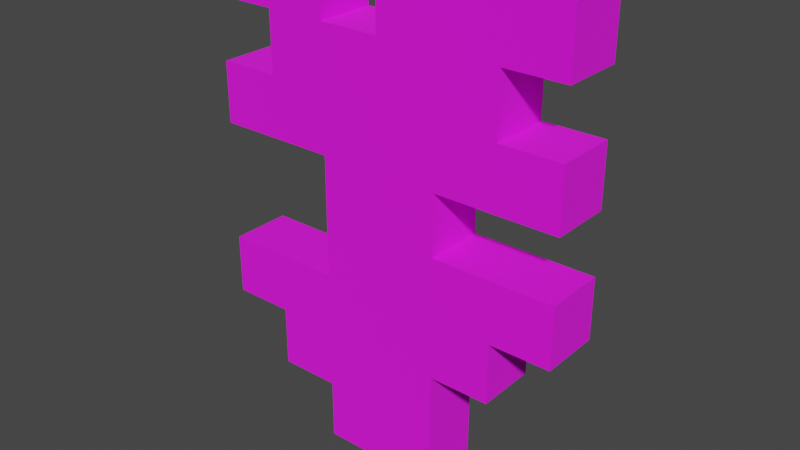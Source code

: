 # Source: dandelion.blend  (saved by Blender 2.81.16; exported with 4.5.12 LTS)
import bpy
from mathutils import Matrix  # noqa: F401  (used for matrix-valued properties, if any)

bpy.ops.wm.read_factory_settings(use_empty=True)
scene = bpy.context.scene
scene.name = 'Scene'

# ---- collections
col_collection = bpy.data.collections.new('Collection'); scene.collection.children.link(col_collection)

# ---- images (referenced by path relative to the original .blend; pixels are not part of the script)
import os
ASSET_DIR = os.environ.get("B2B_ASSET_DIR", "")  # directory of the original .blend (textures are referenced by path, not embedded)
HERE = os.path.dirname(os.path.abspath(__file__))  # packed textures are extracted next to this script under _unpacked/

def load_image(name, relpath, width, height, colorspace="sRGB"):
    """Load a texture the original file referenced (path relative to the .blend, or extracted next to this script)."""
    p = next((c for c in (os.path.join(HERE, relpath), os.path.join(ASSET_DIR, relpath)) if relpath and os.path.exists(c)), "")
    if p:
        img = bpy.data.images.load(p, check_existing=True)
        img.name = name
    else:  # same state as the original file: an image datablock whose file is absent (Cycles renders it pink)
        img = bpy.data.images.new(name, width, height)
        img.source = "FILE"
        img.filepath = "//" + (relpath or name)
    img.colorspace_settings.name = colorspace
    return img
img_dandelion_png = load_image('dandelion.png', 'dandelion.png', 1024, 1024, 'sRGB')

# ---- materials (node trees are filled in below, after node groups)
mat_material_001 = bpy.data.materials.new('Material.001')
mat_material_001.use_transparent_shadow = False

# ---- material node trees
mat_material_001.use_nodes = True; mat_material_001.node_tree.nodes.clear()
_N = mat_material_001.node_tree.nodes; _L = mat_material_001.node_tree.links
n0 = _N.new('ShaderNodeOutputMaterial'); n0.name = 'Material Output'; n0.location = (300, 300)
n1 = _N.new('ShaderNodeBsdfPrincipled'); n1.name = 'Principled BSDF'; n1.location = (10, 300)
n1.distribution = 'GGX'
n1.subsurface_method = 'BURLEY'
n1.inputs[2].default_value = 1.0
n1.inputs[3].default_value = 1.45
n1.inputs[27].default_value = (0.0, 0.0, 0.0, 1.0)
n1.inputs[28].default_value = 1.0
n2 = _N.new('ShaderNodeTexImage'); n2.name = 'Image Texture'; n2.location = (-390, 122)
n2.image = img_dandelion_png
n2.interpolation = 'Closest'
_L.new(n1.outputs[0], n0.inputs[0])
_L.new(n2.outputs[0], n1.inputs[0])
n0.is_active_output = True

# ---- world
world_world = bpy.data.worlds.new('World'); scene.world = world_world
world_world.use_nodes = True; world_world.node_tree.nodes.clear()
_N = world_world.node_tree.nodes; _L = world_world.node_tree.links
n0 = _N.new('ShaderNodeOutputWorld'); n0.name = 'World Output'; n0.location = (300, 300)
n1 = _N.new('ShaderNodeBackground'); n1.name = 'Background'; n1.location = (10, 300)
n1.inputs[0].default_value = (0.05088, 0.05088, 0.05088, 1.0)
_L.new(n1.outputs[0], n0.inputs[0])
n0.is_active_output = True
world_world.color = (0.05088, 0.05088, 0.05088)
world_world.use_sun_shadow = False
world_world.sun_shadow_jitter_overblur = 0.0

# ---- meshes
me_dandelion = bpy.data.meshes.new('dandelion')
me_dandelion.from_pydata([(-0.06184, -0.02763, -0.5), (0.0006579, -0.02763, -0.5), (0.06316, -0.02763, -0.5), (-0.1868, -0.02763, -0.375), (-0.1868, -0.02763, -0.3125), (-0.1868, -0.02763, -0.1875), (-0.1868, -0.02763, -0.125), (-0.1868, -0.02763, -0.0625), (-0.1868, -0.02763, 0.0), (-0.1243, -0.02763, -0.4375), (-0.1243, -0.02763, -0.375), (-0.1243, -0.02763, -0.3125), (-0.06184, 0.03487, -0.5), (-0.1243, -0.02763, -0.1875), (-0.1243, -0.02763, -0.125), (-0.1243, -0.02763, -0.0625), (-0.1243, -0.02763, 0.0), (-0.06184, -0.02763, -0.4375), (-0.06184, -0.02763, -0.375), (-0.06184, -0.02763, -0.3125), (-0.06184, -0.02763, -0.25), (-0.06184, -0.02763, -0.1875), (-0.06184, -0.02763, -0.125), (-0.06184, -0.02763, -0.0625), (-0.06184, -0.02763, 0.0), (0.0006579, -0.02763, -0.4375), (0.0006579, -0.02763, -0.375), (0.0006579, -0.02763, -0.3125), (0.0006579, -0.02763, -0.25), (0.0006579, -0.02763, -0.1875), (0.0006579, -0.02763, -0.125), (0.0006579, -0.02763, -0.0625), (0.0006579, -0.02763, 0.0), (0.06316, -0.02763, -0.4375), (0.06316, -0.02763, -0.375), (0.06316, -0.02763, -0.3125), (0.06316, -0.02763, -0.25), (0.06316, -0.02763, -0.1875), (0.06316, -0.02763, -0.125), (0.06316, -0.02763, -0.0625), (0.06316, -0.02763, 0.0), (0.1257, -0.02763, -0.375), (0.1257, -0.02763, -0.3125), (0.1257, -0.02763, -0.25), (0.1257, -0.02763, -0.1875), (0.1257, -0.02763, -0.125), (0.1257, -0.02763, -0.0625), (0.1257, -0.02763, 0.0), (0.1882, -0.02763, -0.3125), (0.1882, -0.02763, -0.25), (0.1882, -0.02763, -0.1875), (0.1882, -0.02763, -0.125), (0.1882, -0.02763, -0.0625), (0.1882, -0.02763, 0.0), (0.1882, 0.03487, 0.0), (0.1882, 0.03487, -0.0625), (0.1882, 0.03487, -0.125), (0.1882, 0.03487, -0.1875), (0.1882, 0.03487, -0.25), (0.1882, 0.03487, -0.3125), (0.1257, 0.03487, 0.0), (0.1257, 0.03487, -0.0625), (0.1257, 0.03487, -0.125), (0.1257, 0.03487, -0.1875), (0.1257, 0.03487, -0.25), (0.1257, 0.03487, -0.3125), (0.1257, 0.03487, -0.375), (0.06316, 0.03487, 0.0), (0.06316, 0.03487, -0.1875), (0.06316, 0.03487, -0.25), (0.06316, 0.03487, -0.375), (0.06316, 0.03487, -0.4375), (0.0006579, 0.03487, 0.0), (0.0006579, 0.03487, -0.0625), (-0.06184, 0.03487, 0.0), (-0.06184, 0.03487, -0.0625), (-0.06184, 0.03487, -0.1875), (-0.06184, 0.03487, -0.25), (-0.06184, 0.03487, -0.3125), (-0.06184, 0.03487, -0.4375), (-0.1243, 0.03487, 0.0), (-0.1243, 0.03487, -0.0625), (-0.1243, 0.03487, -0.125), (-0.1243, 0.03487, -0.1875), (-0.1243, 0.03487, -0.3125), (-0.1243, 0.03487, -0.375), (-0.1243, 0.03487, -0.4375), (-0.1868, 0.03487, 0.0), (-0.1868, 0.03487, -0.0625), (-0.1868, 0.03487, -0.125), (-0.1868, 0.03487, -0.1875), (-0.1868, 0.03487, -0.3125), (-0.1868, 0.03487, -0.375), (0.06316, 0.03487, -0.5), (0.0006579, 0.03487, -0.5), (0.06316, 0.03487, -0.0625), (0.06316, 0.03487, -0.125), (0.0006579, 0.03487, -0.125), (0.0006579, 0.03487, -0.25), (0.0006579, 0.03487, -0.1875), (-0.06184, 0.03487, -0.125), (0.0006579, 0.03487, -0.3125), (0.06316, 0.03487, -0.3125), (0.0006579, 0.03487, -0.375), (0.0006579, 0.03487, -0.4375), (-0.06184, 0.03487, -0.375)], [], [(3, 10, 11, 4), (5, 13, 14, 6), (50, 44, 63, 57), (7, 15, 16, 8), (9, 17, 18, 10), (10, 18, 19, 11), (51, 50, 57, 56), (32, 40, 67, 72), (13, 21, 22, 14), (14, 22, 23, 15), (15, 23, 24, 16), (0, 1, 25, 17), (17, 25, 26, 18), (18, 26, 27, 19), (19, 27, 28, 20), (20, 28, 29, 21), (21, 29, 30, 22), (22, 30, 31, 23), (19, 20, 77, 78), (1, 2, 33, 25), (25, 33, 34, 26), (26, 34, 35, 27), (27, 35, 36, 28), (28, 36, 37, 29), (29, 37, 38, 30), (30, 38, 39, 31), (31, 39, 40, 32), (34, 41, 42, 35), (35, 42, 43, 36), (43, 49, 58, 64), (37, 44, 45, 38), (38, 45, 46, 39), (39, 46, 47, 40), (42, 48, 49, 43), (7, 8, 87, 88), (44, 50, 51, 45), (44, 37, 68, 63), (46, 52, 53, 47), (48, 42, 65, 59), (0, 17, 79, 12), (5, 6, 89, 90), (46, 45, 62, 61), (2, 1, 94, 93), (49, 48, 59, 58), (36, 43, 64, 69), (23, 31, 73, 75), (1, 0, 12, 94), (16, 24, 74, 80), (9, 10, 85, 86), (41, 34, 70, 66), (8, 16, 80, 87), (3, 4, 91, 92), (42, 41, 66, 65), (31, 32, 72, 73), (15, 7, 88, 81), (37, 36, 69, 68), (21, 13, 83, 76), (6, 14, 82, 89), (13, 5, 90, 83), (11, 19, 78, 84), (24, 23, 75, 74), (34, 33, 71, 70), (4, 11, 84, 91), (17, 9, 86, 79), (33, 2, 93, 71), (47, 53, 54, 60), (10, 3, 92, 85), (52, 46, 61, 55), (20, 21, 76, 77), (53, 52, 55, 54), (40, 47, 60, 67), (14, 15, 81, 82), (45, 51, 56, 62), (95, 73, 72, 67), (96, 95, 61, 62), (55, 61, 60, 54), (64, 58, 59, 65), (61, 95, 67, 60), (97, 73, 95, 96), (63, 62, 56, 57), (100, 75, 73, 97), (79, 104, 94, 12), (76, 99, 98, 77), (99, 68, 69, 98), (100, 97, 99, 76), (97, 96, 68, 99), (82, 100, 76, 83), (81, 88, 87, 80), (81, 80, 74, 75), (89, 82, 83, 90), (82, 81, 75, 100), (68, 96, 62, 63), (104, 71, 93, 94), (102, 65, 66, 70), (98, 69, 102, 101), (77, 98, 101, 78), (69, 64, 65, 102), (78, 101, 103, 105), (101, 102, 70, 103), (105, 103, 104, 79), (103, 70, 71, 104), (85, 105, 79, 86), (84, 78, 105, 85), (91, 84, 85, 92)])
_uv = me_dandelion.uv_layers.new(name='UVMap')
_uv.uv.foreach_set('vector', [0.3125, 0.125, 0.375, 0.125, 0.375, 0.1875, 0.3125, 0.1875, 0.3125, 0.3125, 0.375, 0.3125, 0.375, 0.375, 0.3125, 0.375, 0.6875, 0.375, 0.625, 0.375, 0.625, 0.3125, 0.6875, 0.3125, 0.3125, 0.4375, 0.375, 0.4375, 0.375, 0.5, 0.3125, 0.5, 0.375, 0.0625, 0.4375, 0.0625, 0.4375, 0.125, 0.375, 0.125, 0.375, 0.125, 0.4375, 0.125, 0.4375, 0.1875, 0.375, 0.1875, 0.6875, 0.375, 0.6875, 0.3125, 0.625, 0.3125, 0.625, 0.375, 0.5, 0.4375, 0.5625, 0.4375, 0.5625, 0.5, 0.5, 0.5, 0.375, 0.3125, 0.4375, 0.3125, 0.4375, 0.375, 0.375, 0.375, 0.375, 0.375, 0.4375, 0.375, 0.4375, 0.4375, 0.375, 0.4375, 0.375, 0.4375, 0.4375, 0.4375, 0.4375, 0.5, 0.375, 0.5, 0.4375, 0.0, 0.5, 0.0, 0.5, 0.0625, 0.4375, 0.0625, 0.4375, 0.0625, 0.5, 0.0625, 0.5, 0.125, 0.4375, 0.125, 0.4375, 0.125, 0.5, 0.125, 0.5, 0.1875, 0.4375, 0.1875, 0.4375, 0.1875, 0.5, 0.1875, 0.5, 0.25, 0.4375, 0.25, 0.4375, 0.25, 0.5, 0.25, 0.5, 0.3125, 0.4375, 0.3125, 0.4375, 0.3125, 0.5, 0.3125, 0.5, 0.375, 0.4375, 0.375, 0.4375, 0.375, 0.5, 0.375, 0.5, 0.4375, 0.4375, 0.4375, 0.5, 0.1875, 0.5, 0.25, 0.4375, 0.25, 0.4375, 0.1875, 0.5, 0.0, 0.5625, 0.0, 0.5625, 0.0625, 0.5, 0.0625, 0.5, 0.0625, 0.5625, 0.0625, 0.5625, 0.125, 0.5, 0.125, 0.5, 0.125, 0.5625, 0.125, 0.5625, 0.1875, 0.5, 0.1875, 0.5, 0.1875, 0.5625, 0.1875, 0.5625, 0.25, 0.5, 0.25, 0.5, 0.25, 0.5624, 0.25, 0.5624, 0.3125, 0.5, 0.3125, 0.5, 0.3125, 0.5625, 0.3125, 0.5625, 0.375, 0.5, 0.375, 0.5, 0.375, 0.5625, 0.375, 0.5625, 0.4375, 0.5, 0.4375, 0.5, 0.4375, 0.5625, 0.4375, 0.5625, 0.5, 0.5, 0.5, 0.5625, 0.125, 0.625, 0.125, 0.625, 0.1875, 0.5625, 0.1875, 0.5625, 0.1875, 0.625, 0.1875, 0.625, 0.25, 0.5625, 0.25, 0.625, 0.1875, 0.6875, 0.1875, 0.6875, 0.25, 0.625, 0.25, 0.5625, 0.3125, 0.625, 0.3125, 0.625, 0.375, 0.5625, 0.375, 0.5625, 0.375, 0.625, 0.375, 0.625, 0.4375, 0.5625, 0.4375, 0.5625, 0.4375, 0.625, 0.4375, 0.625, 0.5, 0.5625, 0.5, 0.625, 0.1875, 0.6875, 0.1875, 0.6875, 0.25, 0.625, 0.25, 0.375, 0.4375, 0.375, 0.5, 0.3125, 0.5, 0.3125, 0.4375, 0.625, 0.3125, 0.6875, 0.3125, 0.6875, 0.375, 0.625, 0.375, 0.625, 0.375, 0.5625, 0.375, 0.5625, 0.3125, 0.625, 0.3125, 0.625, 0.4375, 0.6875, 0.4375, 0.6875, 0.5, 0.625, 0.5, 0.6875, 0.25, 0.625, 0.25, 0.625, 0.1875, 0.6875, 0.1875, 0.5, 0.0, 0.5, 0.0625, 0.4375, 0.0625, 0.4375, 0.0, 0.375, 0.3125, 0.375, 0.375, 0.3125, 0.375, 0.3125, 0.3125, 0.5625, 0.4375, 0.5625, 0.375, 0.625, 0.375, 0.625, 0.4375, 0.5625, 0.0625, 0.5, 0.0625, 0.5, 0.0, 0.5625, 0.0, 0.6875, 0.25, 0.6875, 0.1875, 0.625, 0.1875, 0.625, 0.25, 0.5625, 0.25, 0.625, 0.25, 0.625, 0.1875, 0.5625, 0.1875, 0.4375, 0.375, 0.5, 0.375, 0.5, 0.4375, 0.4375, 0.4375, 0.5, 0.0625, 0.4375, 0.0625, 0.4375, 0.0, 0.5, 0.0, 0.375, 0.4375, 0.4375, 0.4375, 0.4375, 0.5, 0.375, 0.5, 0.4375, 0.0625, 0.4375, 0.125, 0.375, 0.125, 0.375, 0.0625, 0.625, 0.1875, 0.5625, 0.1875, 0.5625, 0.125, 0.625, 0.125, 0.3125, 0.4375, 0.375, 0.4375, 0.375, 0.5, 0.3125, 0.5, 0.3125, 0.125, 0.3125, 0.1875, 0.375, 0.1875, 0.375, 0.125, 0.625, 0.1875, 0.624, 0.125, 0.5625, 0.125, 0.5625, 0.1875, 0.5625, 0.4375, 0.5625, 0.5, 0.5, 0.5, 0.5, 0.4375, 0.375, 0.5, 0.3125, 0.5, 0.3125, 0.4375, 0.375, 0.4375, 0.5625, 0.3125, 0.5625, 0.25, 0.5, 0.25, 0.5, 0.3125, 0.4375, 0.375, 0.375, 0.375, 0.375, 0.3125, 0.4375, 0.3125, 0.3125, 0.3125, 0.375, 0.3125, 0.375, 0.375, 0.3125, 0.375, 0.375, 0.375, 0.3125, 0.375, 0.3125, 0.3125, 0.375, 0.3125, 0.375, 0.125, 0.4375, 0.125, 0.4375, 0.1875, 0.375, 0.1875, 0.375, 0.5, 0.375, 0.4375, 0.4375, 0.4375, 0.4375, 0.5, 0.5, 0.125, 0.5, 0.0625, 0.562, 0.0625, 0.562, 0.125, 0.3125, 0.125, 0.375, 0.125, 0.375, 0.1875, 0.3125, 0.1875, 0.4375, 0.125, 0.375, 0.125, 0.375, 0.0625, 0.4375, 0.0625, 0.562, 0.0625, 0.562, 0.0, 0.5, 0.0, 0.5, 0.0625, 0.625, 0.5, 0.6875, 0.5, 0.6875, 0.4375, 0.625, 0.4375, 0.375, 0.1875, 0.3125, 0.1875, 0.3125, 0.125, 0.375, 0.125, 0.6875, 0.5, 0.625, 0.5, 0.625, 0.4375, 0.6875, 0.4375, 0.5, 0.25, 0.5, 0.3125, 0.4375, 0.3125, 0.4375, 0.25, 0.625, 0.5, 0.625, 0.4375, 0.6875, 0.4375, 0.6875, 0.5, 0.5625, 0.4375, 0.625, 0.4375, 0.625, 0.5, 0.5625, 0.5, 0.4375, 0.375, 0.4375, 0.4375, 0.375, 0.4375, 0.375, 0.375, 0.625, 0.375, 0.6875, 0.375, 0.6875, 0.3125, 0.625, 0.3125, 0.5625, 0.4375, 0.5, 0.4375, 0.5, 0.5, 0.5625, 0.5, 0.5625, 0.375, 0.5625, 0.4375, 0.625, 0.4375, 0.625, 0.375, 0.6875, 0.4375, 0.625, 0.4375, 0.625, 0.5, 0.6875, 0.5, 0.625, 0.25, 0.6875, 0.25, 0.6875, 0.1875, 0.625, 0.1875, 0.625, 0.4375, 0.5625, 0.4375, 0.5625, 0.5, 0.625, 0.5, 0.5, 0.375, 0.5, 0.4375, 0.5625, 0.4375, 0.5625, 0.375, 0.625, 0.3125, 0.625, 0.375, 0.6875, 0.375, 0.6875, 0.3125, 0.4375, 0.375, 0.4375, 0.4375, 0.5, 0.4375, 0.5, 0.375, 0.4375, 0.0625, 0.5, 0.0625, 0.5, 0.0, 0.4375, 0.0, 0.4375, 0.3125, 0.5, 0.3125, 0.5, 0.25, 0.4375, 0.25, 0.5, 0.3125, 0.5625, 0.3125, 0.5625, 0.25, 0.5, 0.25, 0.4375, 0.375, 0.5, 0.375, 0.5, 0.3125, 0.4375, 0.3125, 0.5, 0.375, 0.5625, 0.375, 0.5625, 0.3125, 0.5, 0.3125, 0.375, 0.375, 0.4375, 0.375, 0.4375, 0.3125, 0.375, 0.3125, 0.375, 0.4375, 0.3125, 0.4375, 0.3125, 0.5, 0.375, 0.5, 0.375, 0.4375, 0.375, 0.5, 0.4375, 0.5, 0.4375, 0.4375, 0.3125, 0.375, 0.375, 0.375, 0.375, 0.3125, 0.3125, 0.3125, 0.375, 0.375, 0.375, 0.4375, 0.4375, 0.4375, 0.4375, 0.375, 0.5625, 0.3125, 0.5625, 0.375, 0.625, 0.375, 0.625, 0.3125, 0.5, 0.0625, 0.5625, 0.0625, 0.5625, 0.0, 0.5, 0.0, 0.5625, 0.1875, 0.625, 0.1875, 0.625, 0.125, 0.5625, 0.125, 0.5, 0.25, 0.5625, 0.25, 0.5625, 0.1875, 0.5, 0.1875, 0.4375, 0.25, 0.5, 0.25, 0.5, 0.1875, 0.4375, 0.1875, 0.5625, 0.25, 0.625, 0.25, 0.625, 0.1875, 0.5625, 0.1875, 0.4375, 0.1875, 0.5, 0.1875, 0.5, 0.125, 0.4375, 0.125, 0.5, 0.1875, 0.5625, 0.1875, 0.5625, 0.125, 0.5, 0.125, 0.4375, 0.125, 0.5, 0.125, 0.5, 0.0625, 0.4375, 0.0625, 0.5, 0.125, 0.5625, 0.125, 0.5625, 0.0625, 0.5, 0.0625, 0.375, 0.125, 0.4375, 0.125, 0.4375, 0.0625, 0.375, 0.0625, 0.375, 0.1875, 0.4375, 0.1875, 0.4375, 0.125, 0.375, 0.125, 0.3125, 0.1875, 0.375, 0.1875, 0.375, 0.125, 0.3125, 0.125])
me_dandelion.materials.append(mat_material_001)
me_dandelion.use_remesh_fix_poles = True
me_dandelion.use_remesh_preserve_attributes = False
me_dandelion.use_mirror_vertex_groups = False
me_dandelion.update()

# ---- objects
ob_dandelion = bpy.data.objects.new('dandelion', me_dandelion)

# ---- transforms, parenting, visibility, modifiers, constraints
ob_dandelion.location = (0.0, 0.0, 1.0)
ob_dandelion.lineart.crease_threshold = 0.0

# ---- collection membership
col_collection.objects.link(ob_dandelion)

# ---- scene / render settings (as saved in the file)
scene.frame_start = 1; scene.frame_end = 144; scene.frame_set(1)
scene.render.engine = 'BLENDER_EEVEE_NEXT'
scene.cycles.use_denoising = False
scene.cycles.samples = 128
scene.cycles.sampling_pattern = 'TABULATED_SOBOL'
scene.cycles.use_adaptive_sampling = False
scene.cycles.use_light_tree = False
scene.view_settings.view_transform = 'Filmic'
bpy.context.view_layer.update()

# ---- added for rendering (the .blend has no active camera and no usable light): camera, sun
cam_auto = bpy.data.cameras.new('AutoCamera')
cam_auto.lens = 50.0
cam_auto.sensor_width = 36.0
cam_auto.clip_end = 1000.0
ob_auto_camera = bpy.data.objects.new('AutoCamera', cam_auto)
scene.collection.objects.link(ob_auto_camera)
ob_auto_camera.location = (0.581807, -0.693761, 1.21492)
ob_auto_camera.rotation_euler = (1.09748, -7.21219e-08, 0.694738)
scene.camera = ob_auto_camera
light_auto_sun = bpy.data.lights.new('AutoSun', 'SUN')
light_auto_sun.energy = 3.0
light_auto_sun.angle = 0.0523599
ob_auto_sun = bpy.data.objects.new('AutoSun', light_auto_sun)
scene.collection.objects.link(ob_auto_sun)
ob_auto_sun.rotation_euler = (0.872665, 0.174533, 0.523599)
bpy.context.view_layer.update()
